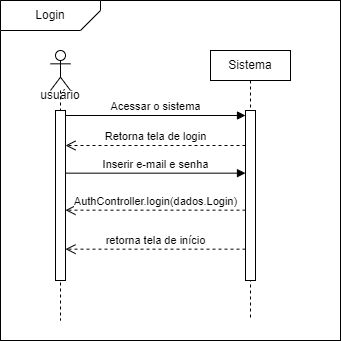

The diagram above was exported from draw.io. Its source (the exported page's mxGraphModel, read from the mxfile embedded in the PNG):
<mxGraphModel dx="880" dy="438" grid="1" gridSize="10" guides="1" tooltips="1" connect="1" arrows="1" fold="1" page="1" pageScale="1" pageWidth="850" pageHeight="1100" math="0" shadow="0">
  <root>
    <mxCell id="0" />
    <mxCell id="1" parent="0" />
    <mxCell id="lXLQf6LQ_m1M-B37Hikl-2" value="" style="whiteSpace=wrap;html=1;aspect=fixed;" parent="1" vertex="1">
      <mxGeometry x="80" y="40" width="340" height="340" as="geometry" />
    </mxCell>
    <mxCell id="lXLQf6LQ_m1M-B37Hikl-3" value="" style="verticalLabelPosition=bottom;verticalAlign=top;html=1;shape=card;whiteSpace=wrap;size=20;arcSize=12;rotation=-180;" parent="1" vertex="1">
      <mxGeometry x="80" y="40" width="100" height="30" as="geometry" />
    </mxCell>
    <mxCell id="lXLQf6LQ_m1M-B37Hikl-4" value="Login" style="text;html=1;strokeColor=none;fillColor=none;align=center;verticalAlign=middle;whiteSpace=wrap;rounded=0;" parent="1" vertex="1">
      <mxGeometry x="100" y="40" width="60" height="30" as="geometry" />
    </mxCell>
    <mxCell id="lXLQf6LQ_m1M-B37Hikl-5" value="" style="shape=umlLifeline;perimeter=lifelinePerimeter;whiteSpace=wrap;html=1;container=1;dropTarget=0;collapsible=0;recursiveResize=0;outlineConnect=0;portConstraint=eastwest;newEdgeStyle={&quot;curved&quot;:0,&quot;rounded&quot;:0};participant=umlActor;" parent="1" vertex="1">
      <mxGeometry x="130" y="90" width="20" height="270" as="geometry" />
    </mxCell>
    <mxCell id="lXLQf6LQ_m1M-B37Hikl-7" value="" style="html=1;points=[[0,0,0,0,5],[0,1,0,0,-5],[1,0,0,0,5],[1,1,0,0,-5]];perimeter=orthogonalPerimeter;outlineConnect=0;targetShapes=umlLifeline;portConstraint=eastwest;newEdgeStyle={&quot;curved&quot;:0,&quot;rounded&quot;:0};" parent="1" vertex="1">
      <mxGeometry x="135" y="150" width="10" height="170" as="geometry" />
    </mxCell>
    <mxCell id="lXLQf6LQ_m1M-B37Hikl-8" value="Sistema" style="shape=umlLifeline;perimeter=lifelinePerimeter;whiteSpace=wrap;html=1;container=1;dropTarget=0;collapsible=0;recursiveResize=0;outlineConnect=0;portConstraint=eastwest;newEdgeStyle={&quot;curved&quot;:0,&quot;rounded&quot;:0};size=30;" parent="1" vertex="1">
      <mxGeometry x="290" y="90" width="80" height="270" as="geometry" />
    </mxCell>
    <mxCell id="lXLQf6LQ_m1M-B37Hikl-11" value="" style="html=1;points=[[0,0,0,0,5],[0,1,0,0,-5],[1,0,0,0,5],[1,1,0,0,-5]];perimeter=orthogonalPerimeter;outlineConnect=0;targetShapes=umlLifeline;portConstraint=eastwest;newEdgeStyle={&quot;curved&quot;:0,&quot;rounded&quot;:0};" parent="lXLQf6LQ_m1M-B37Hikl-8" vertex="1">
      <mxGeometry x="35" y="60" width="10" height="170" as="geometry" />
    </mxCell>
    <mxCell id="lXLQf6LQ_m1M-B37Hikl-12" value="Acessar o sistema" style="html=1;verticalAlign=bottom;endArrow=block;curved=0;rounded=0;entryX=0;entryY=0;entryDx=0;entryDy=5;exitX=1;exitY=0;exitDx=0;exitDy=5;exitPerimeter=0;" parent="1" source="lXLQf6LQ_m1M-B37Hikl-7" target="lXLQf6LQ_m1M-B37Hikl-11" edge="1">
      <mxGeometry relative="1" as="geometry">
        <mxPoint x="255" y="155" as="sourcePoint" />
      </mxGeometry>
    </mxCell>
    <mxCell id="lXLQf6LQ_m1M-B37Hikl-13" value="Retorna tela de login" style="html=1;verticalAlign=bottom;endArrow=open;dashed=1;endSize=8;curved=0;rounded=0;" parent="1" edge="1">
      <mxGeometry relative="1" as="geometry">
        <mxPoint x="144.9999999999999" y="185" as="targetPoint" />
        <mxPoint x="325" y="185" as="sourcePoint" />
      </mxGeometry>
    </mxCell>
    <mxCell id="lXLQf6LQ_m1M-B37Hikl-14" value="Inserir e-mail e senha" style="html=1;verticalAlign=bottom;endArrow=block;curved=0;rounded=0;entryX=0;entryY=0;entryDx=0;entryDy=5;exitX=1;exitY=0;exitDx=0;exitDy=5;exitPerimeter=0;" parent="1" edge="1">
      <mxGeometry relative="1" as="geometry">
        <mxPoint x="145" y="212.66" as="sourcePoint" />
        <mxPoint x="325" y="212.66" as="targetPoint" />
      </mxGeometry>
    </mxCell>
    <mxCell id="lXLQf6LQ_m1M-B37Hikl-15" value="AuthController.login(dados.Login)" style="html=1;verticalAlign=bottom;endArrow=open;dashed=1;endSize=8;curved=0;rounded=0;" parent="1" edge="1">
      <mxGeometry relative="1" as="geometry">
        <mxPoint x="145" y="249.66" as="targetPoint" />
        <mxPoint x="325" y="249.66" as="sourcePoint" />
      </mxGeometry>
    </mxCell>
    <mxCell id="lXLQf6LQ_m1M-B37Hikl-17" value="retorna tela de início" style="html=1;verticalAlign=bottom;endArrow=open;dashed=1;endSize=8;curved=0;rounded=0;" parent="1" edge="1">
      <mxGeometry relative="1" as="geometry">
        <mxPoint x="145" y="288.65999999999997" as="targetPoint" />
        <mxPoint x="325" y="288.65999999999997" as="sourcePoint" />
      </mxGeometry>
    </mxCell>
    <mxCell id="VnmNrVZOedJ_6NEMCEqN-1" value="usuário" style="text;html=1;strokeColor=none;fillColor=none;align=center;verticalAlign=middle;whiteSpace=wrap;rounded=0;" vertex="1" parent="1">
      <mxGeometry x="110" y="120" width="60" height="30" as="geometry" />
    </mxCell>
  </root>
</mxGraphModel>